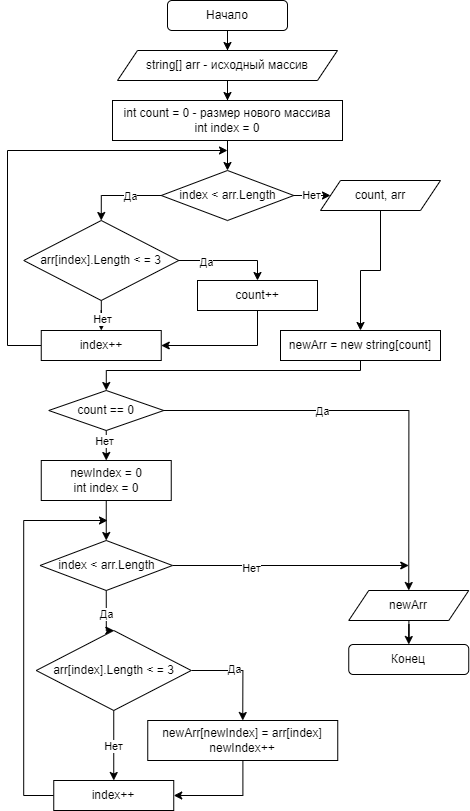

The diagram above was exported from draw.io. Its source (the exported page's mxGraphModel, read from the mxfile embedded in the PNG):
<mxGraphModel dx="1040" dy="1228" grid="1" gridSize="10" guides="1" tooltips="1" connect="1" arrows="1" fold="1" page="1" pageScale="1" pageWidth="827" pageHeight="1169" math="0" shadow="0">
  <root>
    <mxCell id="0" />
    <mxCell id="1" parent="0" />
    <mxCell id="oxRerTDaqkjobuvc71Il-5" style="edgeStyle=orthogonalEdgeStyle;rounded=0;orthogonalLoop=1;jettySize=auto;html=1;entryX=0.5;entryY=0;entryDx=0;entryDy=0;" edge="1" parent="1" source="oxRerTDaqkjobuvc71Il-1" target="oxRerTDaqkjobuvc71Il-9">
      <mxGeometry relative="1" as="geometry" />
    </mxCell>
    <mxCell id="oxRerTDaqkjobuvc71Il-1" value="Начало" style="rounded=1;whiteSpace=wrap;html=1;" vertex="1" parent="1">
      <mxGeometry x="220" y="60" width="120" height="30" as="geometry" />
    </mxCell>
    <mxCell id="oxRerTDaqkjobuvc71Il-2" value="Конец" style="rounded=1;whiteSpace=wrap;html=1;" vertex="1" parent="1">
      <mxGeometry x="401.25" y="704" width="120" height="30" as="geometry" />
    </mxCell>
    <mxCell id="oxRerTDaqkjobuvc71Il-20" style="edgeStyle=orthogonalEdgeStyle;rounded=0;orthogonalLoop=1;jettySize=auto;html=1;entryX=0.5;entryY=0;entryDx=0;entryDy=0;" edge="1" parent="1" source="oxRerTDaqkjobuvc71Il-3" target="oxRerTDaqkjobuvc71Il-19">
      <mxGeometry relative="1" as="geometry" />
    </mxCell>
    <mxCell id="oxRerTDaqkjobuvc71Il-3" value="int count = 0 - размер нового массива&lt;br&gt;int index = 0" style="rounded=0;whiteSpace=wrap;html=1;" vertex="1" parent="1">
      <mxGeometry x="165" y="160" width="230" height="40" as="geometry" />
    </mxCell>
    <mxCell id="oxRerTDaqkjobuvc71Il-14" style="edgeStyle=orthogonalEdgeStyle;rounded=0;orthogonalLoop=1;jettySize=auto;html=1;entryX=0.5;entryY=0;entryDx=0;entryDy=0;" edge="1" parent="1" source="oxRerTDaqkjobuvc71Il-8" target="oxRerTDaqkjobuvc71Il-13">
      <mxGeometry relative="1" as="geometry" />
    </mxCell>
    <mxCell id="oxRerTDaqkjobuvc71Il-15" value="Да" style="edgeLabel;html=1;align=center;verticalAlign=middle;resizable=0;points=[];" vertex="1" connectable="0" parent="oxRerTDaqkjobuvc71Il-14">
      <mxGeometry x="-0.4629" y="-1" relative="1" as="geometry">
        <mxPoint x="1" as="offset" />
      </mxGeometry>
    </mxCell>
    <mxCell id="oxRerTDaqkjobuvc71Il-17" value="" style="edgeStyle=orthogonalEdgeStyle;rounded=0;orthogonalLoop=1;jettySize=auto;html=1;" edge="1" parent="1" source="oxRerTDaqkjobuvc71Il-8" target="oxRerTDaqkjobuvc71Il-16">
      <mxGeometry relative="1" as="geometry" />
    </mxCell>
    <mxCell id="oxRerTDaqkjobuvc71Il-30" value="Нет" style="edgeLabel;html=1;align=center;verticalAlign=middle;resizable=0;points=[];" vertex="1" connectable="0" parent="oxRerTDaqkjobuvc71Il-17">
      <mxGeometry x="-0.2578" relative="1" as="geometry">
        <mxPoint as="offset" />
      </mxGeometry>
    </mxCell>
    <mxCell id="oxRerTDaqkjobuvc71Il-8" value="arr[index].Length &amp;lt; = 3" style="rhombus;whiteSpace=wrap;html=1;" vertex="1" parent="1">
      <mxGeometry x="76.25" y="280" width="155" height="80" as="geometry" />
    </mxCell>
    <mxCell id="oxRerTDaqkjobuvc71Il-11" style="edgeStyle=orthogonalEdgeStyle;rounded=0;orthogonalLoop=1;jettySize=auto;html=1;entryX=0.5;entryY=0;entryDx=0;entryDy=0;" edge="1" parent="1" source="oxRerTDaqkjobuvc71Il-9" target="oxRerTDaqkjobuvc71Il-3">
      <mxGeometry relative="1" as="geometry" />
    </mxCell>
    <mxCell id="oxRerTDaqkjobuvc71Il-9" value="string[] arr - исходный массив" style="shape=parallelogram;perimeter=parallelogramPerimeter;whiteSpace=wrap;html=1;fixedSize=1;" vertex="1" parent="1">
      <mxGeometry x="170" y="110" width="220" height="30" as="geometry" />
    </mxCell>
    <mxCell id="oxRerTDaqkjobuvc71Il-29" style="edgeStyle=orthogonalEdgeStyle;rounded=0;orthogonalLoop=1;jettySize=auto;html=1;exitX=0.5;exitY=1;exitDx=0;exitDy=0;entryX=1;entryY=0.5;entryDx=0;entryDy=0;" edge="1" parent="1" source="oxRerTDaqkjobuvc71Il-13" target="oxRerTDaqkjobuvc71Il-16">
      <mxGeometry relative="1" as="geometry" />
    </mxCell>
    <mxCell id="oxRerTDaqkjobuvc71Il-13" value="count++" style="rounded=0;whiteSpace=wrap;html=1;" vertex="1" parent="1">
      <mxGeometry x="250" y="340" width="120" height="30" as="geometry" />
    </mxCell>
    <mxCell id="oxRerTDaqkjobuvc71Il-31" style="edgeStyle=orthogonalEdgeStyle;rounded=0;orthogonalLoop=1;jettySize=auto;html=1;exitX=0;exitY=0.5;exitDx=0;exitDy=0;" edge="1" parent="1" source="oxRerTDaqkjobuvc71Il-16">
      <mxGeometry relative="1" as="geometry">
        <mxPoint x="280" y="210" as="targetPoint" />
        <Array as="points">
          <mxPoint x="60" y="405" />
          <mxPoint x="60" y="210" />
        </Array>
      </mxGeometry>
    </mxCell>
    <mxCell id="oxRerTDaqkjobuvc71Il-16" value="index++" style="rounded=0;whiteSpace=wrap;html=1;" vertex="1" parent="1">
      <mxGeometry x="93.75" y="390" width="120" height="30" as="geometry" />
    </mxCell>
    <mxCell id="oxRerTDaqkjobuvc71Il-26" style="edgeStyle=orthogonalEdgeStyle;rounded=0;orthogonalLoop=1;jettySize=auto;html=1;entryX=0.5;entryY=0;entryDx=0;entryDy=0;exitX=0;exitY=0.5;exitDx=0;exitDy=0;" edge="1" parent="1" source="oxRerTDaqkjobuvc71Il-19" target="oxRerTDaqkjobuvc71Il-8">
      <mxGeometry relative="1" as="geometry" />
    </mxCell>
    <mxCell id="oxRerTDaqkjobuvc71Il-35" value="Да" style="edgeLabel;html=1;align=center;verticalAlign=middle;resizable=0;points=[];" vertex="1" connectable="0" parent="oxRerTDaqkjobuvc71Il-26">
      <mxGeometry x="-0.2319" relative="1" as="geometry">
        <mxPoint as="offset" />
      </mxGeometry>
    </mxCell>
    <mxCell id="oxRerTDaqkjobuvc71Il-55" value="Нет" style="edgeStyle=orthogonalEdgeStyle;rounded=0;orthogonalLoop=1;jettySize=auto;html=1;entryX=0;entryY=0.5;entryDx=0;entryDy=0;" edge="1" parent="1" source="oxRerTDaqkjobuvc71Il-19" target="oxRerTDaqkjobuvc71Il-33">
      <mxGeometry relative="1" as="geometry">
        <Array as="points">
          <mxPoint x="380" y="255" />
          <mxPoint x="380" y="255" />
        </Array>
      </mxGeometry>
    </mxCell>
    <mxCell id="oxRerTDaqkjobuvc71Il-19" value="index &amp;lt; arr.Length" style="rhombus;whiteSpace=wrap;html=1;" vertex="1" parent="1">
      <mxGeometry x="213.75" y="230" width="132.5" height="50" as="geometry" />
    </mxCell>
    <mxCell id="oxRerTDaqkjobuvc71Il-38" style="edgeStyle=orthogonalEdgeStyle;rounded=0;orthogonalLoop=1;jettySize=auto;html=1;" edge="1" parent="1" source="oxRerTDaqkjobuvc71Il-33" target="oxRerTDaqkjobuvc71Il-37">
      <mxGeometry relative="1" as="geometry" />
    </mxCell>
    <mxCell id="oxRerTDaqkjobuvc71Il-33" value="count, arr" style="shape=parallelogram;perimeter=parallelogramPerimeter;whiteSpace=wrap;html=1;fixedSize=1;" vertex="1" parent="1">
      <mxGeometry x="373" y="240" width="120" height="30" as="geometry" />
    </mxCell>
    <mxCell id="oxRerTDaqkjobuvc71Il-43" style="edgeStyle=orthogonalEdgeStyle;rounded=0;orthogonalLoop=1;jettySize=auto;html=1;entryX=0.5;entryY=0;entryDx=0;entryDy=0;exitX=0.5;exitY=1;exitDx=0;exitDy=0;" edge="1" parent="1" source="oxRerTDaqkjobuvc71Il-37" target="oxRerTDaqkjobuvc71Il-39">
      <mxGeometry relative="1" as="geometry">
        <Array as="points">
          <mxPoint x="413" y="430" />
          <mxPoint x="159" y="430" />
        </Array>
      </mxGeometry>
    </mxCell>
    <mxCell id="oxRerTDaqkjobuvc71Il-37" value="newArr = new string[count]" style="rounded=0;whiteSpace=wrap;html=1;" vertex="1" parent="1">
      <mxGeometry x="333" y="390" width="160" height="30" as="geometry" />
    </mxCell>
    <mxCell id="oxRerTDaqkjobuvc71Il-44" style="edgeStyle=orthogonalEdgeStyle;rounded=0;orthogonalLoop=1;jettySize=auto;html=1;entryX=0.5;entryY=0;entryDx=0;entryDy=0;exitX=1;exitY=0.5;exitDx=0;exitDy=0;" edge="1" parent="1" source="oxRerTDaqkjobuvc71Il-39" target="oxRerTDaqkjobuvc71Il-41">
      <mxGeometry relative="1" as="geometry">
        <mxPoint x="407.5" y="640" as="sourcePoint" />
      </mxGeometry>
    </mxCell>
    <mxCell id="oxRerTDaqkjobuvc71Il-45" value="Да" style="edgeLabel;html=1;align=center;verticalAlign=middle;resizable=0;points=[];" vertex="1" connectable="0" parent="oxRerTDaqkjobuvc71Il-44">
      <mxGeometry x="-0.2533" relative="1" as="geometry">
        <mxPoint as="offset" />
      </mxGeometry>
    </mxCell>
    <mxCell id="oxRerTDaqkjobuvc71Il-50" style="edgeStyle=orthogonalEdgeStyle;rounded=0;orthogonalLoop=1;jettySize=auto;html=1;entryX=0.5;entryY=0;entryDx=0;entryDy=0;exitX=0.5;exitY=1;exitDx=0;exitDy=0;" edge="1" parent="1" source="oxRerTDaqkjobuvc71Il-39" target="oxRerTDaqkjobuvc71Il-40">
      <mxGeometry relative="1" as="geometry">
        <mxPoint x="260" y="600" as="sourcePoint" />
      </mxGeometry>
    </mxCell>
    <mxCell id="oxRerTDaqkjobuvc71Il-51" value="Нет" style="edgeLabel;html=1;align=center;verticalAlign=middle;resizable=0;points=[];" vertex="1" connectable="0" parent="oxRerTDaqkjobuvc71Il-50">
      <mxGeometry x="-0.3337" y="-3" relative="1" as="geometry">
        <mxPoint as="offset" />
      </mxGeometry>
    </mxCell>
    <mxCell id="oxRerTDaqkjobuvc71Il-39" value="count == 0" style="rhombus;whiteSpace=wrap;html=1;" vertex="1" parent="1">
      <mxGeometry x="101.25" y="450" width="115" height="40" as="geometry" />
    </mxCell>
    <mxCell id="oxRerTDaqkjobuvc71Il-49" style="edgeStyle=orthogonalEdgeStyle;rounded=0;orthogonalLoop=1;jettySize=auto;html=1;entryX=0.5;entryY=0;entryDx=0;entryDy=0;" edge="1" parent="1" source="oxRerTDaqkjobuvc71Il-40" target="oxRerTDaqkjobuvc71Il-48">
      <mxGeometry relative="1" as="geometry" />
    </mxCell>
    <mxCell id="oxRerTDaqkjobuvc71Il-40" value="newIndex = 0&lt;br&gt;int index = 0" style="rounded=0;whiteSpace=wrap;html=1;" vertex="1" parent="1">
      <mxGeometry x="93.75" y="520" width="130" height="40" as="geometry" />
    </mxCell>
    <mxCell id="oxRerTDaqkjobuvc71Il-42" style="edgeStyle=orthogonalEdgeStyle;rounded=0;orthogonalLoop=1;jettySize=auto;html=1;entryX=0.5;entryY=0;entryDx=0;entryDy=0;" edge="1" parent="1" source="oxRerTDaqkjobuvc71Il-41" target="oxRerTDaqkjobuvc71Il-2">
      <mxGeometry relative="1" as="geometry" />
    </mxCell>
    <mxCell id="oxRerTDaqkjobuvc71Il-41" value="newArr" style="shape=parallelogram;perimeter=parallelogramPerimeter;whiteSpace=wrap;html=1;fixedSize=1;" vertex="1" parent="1">
      <mxGeometry x="401.25" y="650" width="120" height="30" as="geometry" />
    </mxCell>
    <mxCell id="oxRerTDaqkjobuvc71Il-53" style="edgeStyle=orthogonalEdgeStyle;rounded=0;orthogonalLoop=1;jettySize=auto;html=1;" edge="1" parent="1" source="oxRerTDaqkjobuvc71Il-48">
      <mxGeometry relative="1" as="geometry">
        <mxPoint x="461.25" y="625" as="targetPoint" />
      </mxGeometry>
    </mxCell>
    <mxCell id="oxRerTDaqkjobuvc71Il-54" value="Нет" style="edgeLabel;html=1;align=center;verticalAlign=middle;resizable=0;points=[];" vertex="1" connectable="0" parent="oxRerTDaqkjobuvc71Il-53">
      <mxGeometry x="-0.339" y="-2" relative="1" as="geometry">
        <mxPoint as="offset" />
      </mxGeometry>
    </mxCell>
    <mxCell id="oxRerTDaqkjobuvc71Il-57" value="Да" style="edgeStyle=orthogonalEdgeStyle;rounded=0;orthogonalLoop=1;jettySize=auto;html=1;entryX=0.5;entryY=0;entryDx=0;entryDy=0;exitX=0.5;exitY=1;exitDx=0;exitDy=0;" edge="1" parent="1" source="oxRerTDaqkjobuvc71Il-48" target="oxRerTDaqkjobuvc71Il-56">
      <mxGeometry relative="1" as="geometry">
        <Array as="points">
          <mxPoint x="166.25" y="690" />
        </Array>
      </mxGeometry>
    </mxCell>
    <mxCell id="oxRerTDaqkjobuvc71Il-48" value="index &amp;lt; arr.Length" style="rhombus;whiteSpace=wrap;html=1;" vertex="1" parent="1">
      <mxGeometry x="92.5" y="600" width="132.5" height="50" as="geometry" />
    </mxCell>
    <mxCell id="oxRerTDaqkjobuvc71Il-59" style="edgeStyle=orthogonalEdgeStyle;rounded=0;orthogonalLoop=1;jettySize=auto;html=1;entryX=0.5;entryY=0;entryDx=0;entryDy=0;exitX=1;exitY=0.5;exitDx=0;exitDy=0;" edge="1" parent="1" source="oxRerTDaqkjobuvc71Il-56" target="oxRerTDaqkjobuvc71Il-58">
      <mxGeometry relative="1" as="geometry" />
    </mxCell>
    <mxCell id="oxRerTDaqkjobuvc71Il-60" value="Да" style="edgeLabel;html=1;align=center;verticalAlign=middle;resizable=0;points=[];" vertex="1" connectable="0" parent="oxRerTDaqkjobuvc71Il-59">
      <mxGeometry x="-0.1874" y="2" relative="1" as="geometry">
        <mxPoint as="offset" />
      </mxGeometry>
    </mxCell>
    <mxCell id="oxRerTDaqkjobuvc71Il-63" value="Нет" style="edgeStyle=orthogonalEdgeStyle;rounded=0;orthogonalLoop=1;jettySize=auto;html=1;entryX=0.5;entryY=0;entryDx=0;entryDy=0;" edge="1" parent="1" source="oxRerTDaqkjobuvc71Il-56" target="oxRerTDaqkjobuvc71Il-61">
      <mxGeometry relative="1" as="geometry" />
    </mxCell>
    <mxCell id="oxRerTDaqkjobuvc71Il-56" value="arr[index].Length &amp;lt; = 3" style="rhombus;whiteSpace=wrap;html=1;" vertex="1" parent="1">
      <mxGeometry x="88.75" y="690" width="155" height="80" as="geometry" />
    </mxCell>
    <mxCell id="oxRerTDaqkjobuvc71Il-62" style="edgeStyle=orthogonalEdgeStyle;rounded=0;orthogonalLoop=1;jettySize=auto;html=1;entryX=1;entryY=0.5;entryDx=0;entryDy=0;" edge="1" parent="1" source="oxRerTDaqkjobuvc71Il-58" target="oxRerTDaqkjobuvc71Il-61">
      <mxGeometry relative="1" as="geometry" />
    </mxCell>
    <mxCell id="oxRerTDaqkjobuvc71Il-58" value="newArr[newIndex] = arr[index]&lt;br&gt;newIndex++" style="rounded=0;whiteSpace=wrap;html=1;" vertex="1" parent="1">
      <mxGeometry x="200.25" y="780" width="190" height="40" as="geometry" />
    </mxCell>
    <mxCell id="oxRerTDaqkjobuvc71Il-66" style="edgeStyle=orthogonalEdgeStyle;rounded=0;orthogonalLoop=1;jettySize=auto;html=1;exitX=0;exitY=0.5;exitDx=0;exitDy=0;" edge="1" parent="1" source="oxRerTDaqkjobuvc71Il-61">
      <mxGeometry relative="1" as="geometry">
        <mxPoint x="160" y="580" as="targetPoint" />
        <Array as="points">
          <mxPoint x="76.25" y="855" />
          <mxPoint x="76.25" y="580" />
        </Array>
      </mxGeometry>
    </mxCell>
    <mxCell id="oxRerTDaqkjobuvc71Il-61" value="index++" style="rounded=0;whiteSpace=wrap;html=1;" vertex="1" parent="1">
      <mxGeometry x="106.25" y="840" width="120" height="30" as="geometry" />
    </mxCell>
  </root>
</mxGraphModel>